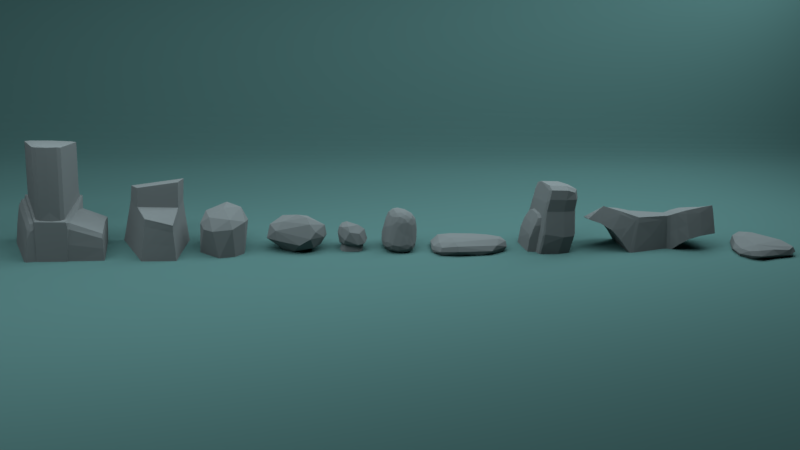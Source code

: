 # Source: RenderScene_RocasGrandes.blend  (saved by Blender 2.79.0; exported with 4.5.12 LTS)
import bpy
from mathutils import Matrix  # noqa: F401  (used for matrix-valued properties, if any)

bpy.ops.wm.read_factory_settings(use_empty=True)
scene = bpy.context.scene
scene.name = 'Scene'

# ---- collections
col_collection_1 = bpy.data.collections.new('Collection 1'); scene.collection.children.link(col_collection_1)

# ---- materials (node trees are filled in below, after node groups)
mat_material = bpy.data.materials.new('Material')
mat_material.alpha_threshold = 0.0
mat_material.roughness = 0.5
mat_material_001 = bpy.data.materials.new('Material.001')
mat_material_001.alpha_threshold = 0.0
mat_material_001.roughness = 0.5
mat_material_002 = bpy.data.materials.new('Material.002')
mat_material_002.alpha_threshold = 0.0
mat_material_002.roughness = 0.5

# ---- material node trees
mat_material.use_nodes = True; mat_material.node_tree.nodes.clear()
_N = mat_material.node_tree.nodes; _L = mat_material.node_tree.links
n0 = _N.new('ShaderNodeOutputMaterial'); n0.name = 'Material Output'; n0.location = (300, 300)
n1 = _N.new('ShaderNodeEmission'); n1.name = 'Emission'; n1.location = (10, 300)
n1.inputs[0].default_value = (0.5953, 0.7543, 0.8, 1.0)
n1.inputs[1].default_value = 8.0
_L.new(n1.outputs[0], n0.inputs[0])
n0.is_active_output = True
mat_material_001.use_nodes = True; mat_material_001.node_tree.nodes.clear()
_N = mat_material_001.node_tree.nodes; _L = mat_material_001.node_tree.links
n0 = _N.new('ShaderNodeOutputMaterial'); n0.name = 'Material Output'; n0.location = (300, 300)
n1 = _N.new('ShaderNodeBsdfDiffuse'); n1.name = 'Diffuse BSDF'; n1.location = (10, 300)
n1.inputs[0].default_value = (0.08203, 0.1574, 0.149, 1.0)
n1.inputs[1].default_value = 0.4948
_L.new(n1.outputs[0], n0.inputs[0])
n0.is_active_output = True
mat_material_002.use_nodes = True; mat_material_002.node_tree.nodes.clear()
_N = mat_material_002.node_tree.nodes; _L = mat_material_002.node_tree.links
n0 = _N.new('ShaderNodeOutputMaterial'); n0.name = 'Material Output'; n0.location = (300, 300)
n1 = _N.new('ShaderNodeBsdfDiffuse'); n1.name = 'Diffuse BSDF'; n1.location = (10, 300)
n1.inputs[0].default_value = (0.1734, 0.1734, 0.1734, 1.0)
n1.inputs[1].default_value = 0.3554
_L.new(n1.outputs[0], n0.inputs[0])
n0.is_active_output = True

# ---- world
world_world = bpy.data.worlds.new('World'); scene.world = world_world
world_world.use_nodes = True; world_world.node_tree.nodes.clear()
_N = world_world.node_tree.nodes; _L = world_world.node_tree.links
n0 = _N.new('ShaderNodeOutputWorld'); n0.name = 'World Output'; n0.location = (300, 300)
n0.is_active_output = True
world_world.color = (0.05088, 0.05088, 0.05088)
world_world.use_sun_shadow = False
world_world.sun_shadow_jitter_overblur = 0.0
world_world.cycles.sampling_method = 'MANUAL'

# ---- cameras
cam_camera = bpy.data.cameras.new('Camera')
cam_camera.clip_end = 164.9
cam_camera.lens = 35.0
cam_camera.sensor_width = 32.0
cam_camera.sensor_height = 18.0
cam_camera.display_size = 2.0
cam_camera.dof.focus_distance = 0.0

# ---- meshes
me_plane_002 = bpy.data.meshes.new('Plane.002')
me_plane_002.from_pydata([(-1.0, -1.0, 0.0), (1.0, -1.0, 0.0), (-1.0, 1.0, 0.0), (1.0, 1.0, 0.0)], [], [(0, 1, 3, 2)])
me_plane_002.materials.append(mat_material)
me_plane_002.use_remesh_preserve_volume = False
me_plane_002.use_remesh_preserve_attributes = False
me_plane_002.use_mirror_vertex_groups = False
me_plane_002.update()
me_plane_001 = bpy.data.meshes.new('Plane.001')
me_plane_001.from_pydata([(-0.7228, -1.0, 0.0), (0.3197, -1.0, 0.0), (-0.7228, 1.0, 0.0), (0.3197, 1.0, 0.0), (-0.7228, -1.0, 2.218), (0.3197, -1.0, 2.218), (-0.7228, 0.9314, 0.0), (0.3197, 0.9314, 0.0), (0.3197, -1.0, 2.101), (-0.7228, -1.0, 2.101), (-0.7228, -0.7043, 0.0), (0.3197, -0.7043, 0.0), (0.3197, -1.0, 0.2427), (-0.7228, -1.0, 0.2427)], [], [(6, 7, 3, 2), (8, 9, 4, 5), (10, 11, 7, 6), (12, 13, 9, 8), (0, 1, 11, 10), (1, 0, 13, 12)])
me_plane_001.materials.append(mat_material_001)
me_plane_001.use_remesh_preserve_volume = False
me_plane_001.use_remesh_preserve_attributes = False
me_plane_001.use_mirror_vertex_groups = False
me_plane_001.update()
me_plane = bpy.data.meshes.new('Plane')
me_plane.from_pydata([(-1.0, -1.0, 0.0), (1.0, -1.0, 0.0), (-1.0, 1.0, 0.0), (1.0, 1.0, 0.0)], [], [(0, 1, 3, 2)])
me_plane.materials.append(mat_material)
me_plane.use_remesh_preserve_volume = False
me_plane.use_remesh_preserve_attributes = False
me_plane.use_mirror_vertex_groups = False
me_plane.update()
me_cube = bpy.data.meshes.new('Cube')
me_cube.from_pydata([(-0.9968, -1.035, -0.3158), (-0.4555, -0.6418, 0.8991), (-0.5989, 0.9646, -0.3713), (-0.6381, 0.6588, 0.8173), (0.9968, -1.035, -0.4181), (0.656, -0.6418, 0.7344), (0.9968, 0.9646, -0.4181), (0.656, 0.6588, 0.7344), (-0.7634, -0.881, 0.1065), (-0.6339, 0.832, 0.04298), (0.8575, 0.832, 0.08676), (0.6745, -0.881, 0.08676), (-0.7132, -0.8144, 0.4121), (-0.6325, 0.8314, 0.2773), (0.8277, 0.8314, 0.4121), (0.6796, -0.8144, 0.4121), (-0.9968, 0.298, -0.4963), (-0.9968, -0.3687, -0.4963), (-0.6381, -0.2083, 0.9851), (-0.6381, 0.2253, 0.9851), (0.9968, -0.3687, -0.6192), (0.9968, 0.298, -0.6192), (0.4672, 0.2253, 0.8855), (0.9742, -0.2083, 0.8855), (1.185, 0.261, 0.01519), (1.177, -0.31, 0.01685), (-0.9069, -0.31, 0.008685), (-1.015, 0.261, 0.007739), (0.9376, 0.2828, 0.501), (1.086, -0.2658, 0.4988), (-0.9462, -0.2658, 0.3749), (-0.8512, 0.2828, 0.3762), (-8.468e-08, 1.106, -0.504), (0.008955, 0.7505, 0.8862), (-8.468e-08, -1.176, -0.504), (0.008955, -0.8952, 0.8826), (0.002216, -1.002, 0.03157), (0.002216, 0.9527, 0.03157), (0.008955, -0.9304, 0.4117), (0.008955, 0.9474, 0.4117), (0.008955, 0.2559, 1.068), (0.008955, -0.2388, 1.068), (-8.468e-08, 0.345, -0.7217), (-8.468e-08, -0.4157, -0.7217)], [], [(31, 19, 3, 13), (39, 33, 7, 14), (29, 23, 5, 15), (38, 35, 1, 12), (43, 20, 4, 34), (41, 18, 1, 35), (34, 36, 8, 0), (20, 25, 11, 4), (32, 37, 10, 6), (16, 27, 9, 2), (36, 38, 12, 8), (25, 29, 15, 11), (37, 39, 14, 10), (27, 31, 13, 9), (8, 12, 30, 26), (26, 30, 31, 27), (10, 14, 28, 24), (24, 28, 29, 25), (0, 8, 26, 17), (17, 26, 27, 16), (6, 10, 24, 21), (21, 24, 25, 20), (33, 3, 19, 40), (40, 19, 18, 41), (32, 6, 21, 42), (42, 21, 20, 43), (14, 7, 22, 28), (28, 22, 23, 29), (12, 1, 18, 30), (30, 18, 19, 31), (16, 42, 43, 17), (2, 32, 42, 16), (22, 40, 41, 23), (7, 33, 40, 22), (9, 13, 39, 37), (11, 15, 38, 36), (2, 9, 37, 32), (4, 11, 36, 34), (23, 41, 35, 5), (17, 43, 34, 0), (15, 5, 35, 38), (13, 3, 33, 39)])
me_cube.materials.append(mat_material_002)
me_cube.use_remesh_preserve_volume = False
me_cube.use_remesh_preserve_attributes = False
me_cube.use_mirror_vertex_groups = False
me_cube.update()
me_cube_001 = bpy.data.meshes.new('Cube.001')
me_cube_001.from_pydata([(-0.8599, 0.5325, 0.5109), (0.5406, 0.7194, 0.3582), (0.7181, -0.2471, 0.5426), (-0.4245, -0.7796, 0.488), (-0.5138, -0.4979, 0.7026), (-0.6221, -0.6205, -0.4477), (0.5781, -0.5197, -0.4729), (-0.5956, 0.3631, -0.492), (-0.7578, -0.6514, -0.06413), (0.9055, -0.08416, -0.09929), (-0.9066, -0.04716, -0.4528), (0.8139, 0.1187, -0.3419), (-0.5042, 0.1028, 0.8248), (0.6204, 0.3176, -0.4882), (-1.047, -0.004285, 0.6009), (-0.2647, 0.86, -0.0716), (0.2896, -0.6577, -0.4264), (0.26, -0.7213, 0.4132), (0.7562, 0.1748, -0.1646), (0.4639, 0.5253, -0.1534), (0.696, -0.274, -0.1715), (-0.6101, -0.5316, -0.153), (-0.3449, 0.8728, 0.2443), (0.2161, -0.8453, -0.0822), (-1.094, 0.1041, 0.3117), (-1.069, -0.3788, 0.3206), (-0.7185, -0.7874, 0.1268), (0.7369, -0.6335, -0.05192), (-0.7889, 0.7092, 0.09483), (0.6981, 0.7964, -0.03851), (-0.8217, 0.1943, 0.7385), (0.3167, -0.5975, -0.1716), (0.3265, 0.546, 0.5298), (-0.9098, -0.3541, 0.647), (0.2874, -0.1926, 0.7146), (0.4865, 0.5563, -0.4007), (0.9843, -0.1605, 0.08033), (-0.98, -0.1233, -0.09318), (-0.8166, 0.4359, -0.09666), (-0.1474, 0.6144, -0.431), (-0.4345, 0.6131, 0.5998), (-0.8528, -0.4326, -0.489), (-0.8059, -0.08141, -0.1816), (-0.7031, 0.237, -0.1765), (-0.2813, 0.5639, -0.1742)], [], [(1, 22, 40), (40, 32, 1), (34, 17, 2), (4, 33, 3), (12, 33, 4), (8, 23, 26), (38, 15, 43), (24, 14, 0, 28), (29, 36, 9), (9, 18, 29), (5, 21, 41), (13, 35, 11), (12, 40, 30), (32, 34, 2), (14, 33, 30), (41, 10, 7), (12, 34, 32), (23, 31, 27), (34, 12, 4), (24, 37, 25), (8, 26, 25), (25, 37, 8), (1, 36, 29), (36, 2, 27), (29, 15, 22), (22, 1, 29), (28, 38, 24), (5, 41, 6, 16), (14, 30, 0), (3, 33, 26), (21, 5, 16, 31), (19, 35, 39, 44), (6, 11, 20), (20, 31, 6), (23, 8, 21, 31), (7, 10, 43), (7, 43, 44), (20, 9, 27, 31), (15, 29, 19, 44), (9, 36, 27), (21, 8, 37, 42), (38, 28, 15), (43, 42, 37, 38), (42, 10, 41, 21), (29, 18, 19), (9, 20, 18), (18, 11, 35, 19), (42, 43, 10), (39, 35, 13, 7), (11, 18, 20), (11, 6, 13), (30, 40, 0), (12, 30, 33), (41, 7, 13, 6), (3, 17, 34, 4), (25, 26, 33), (33, 14, 25), (24, 25, 14), (12, 32, 40), (39, 7, 44), (16, 6, 31), (2, 36, 1, 32), (40, 22, 0), (43, 15, 44), (22, 15, 28), (28, 0, 22), (23, 27, 17), (17, 3, 23), (24, 38, 37), (26, 23, 3), (2, 17, 27)])
me_cube_001.materials.append(mat_material_002)
me_cube_001.use_remesh_preserve_volume = False
me_cube_001.use_remesh_preserve_attributes = False
me_cube_001.use_mirror_vertex_groups = False
me_cube_001.update()
me_cube_002 = bpy.data.meshes.new('Cube.002')
me_cube_002.from_pydata([(-1.443, 0.4733, 0.7913), (0.5083, 0.9909, 0.1039), (1.132, 0.1132, -0.3199), (-1.074, -0.8215, -0.087), (-0.8281, 0.4544, 0.9314), (0.8256, 0.6136, -0.5626), (-1.492, -0.002395, 0.7493), (-0.5975, -0.04762, 1.001), (-0.3038, 0.7337, -0.4237), (-0.8285, 0.8202, 0.5672), (-0.5169, 1.055, 0.03002), (0.5653, -0.9268, -0.1741), (0.9141, 0.622, 0.04564), (0.06413, 1.118, -0.05162), (-1.323, 0.698, 0.193), (0.9597, -0.07089, -0.6578), (0.4709, 0.1592, -0.849), (-0.2733, -0.8647, 0.6693), (-0.4005, -0.8091, -0.3993), (-1.258, -0.2266, 1.026), (0.232, -0.7213, 0.59), (-0.5509, 0.05925, -0.6371), (-1.005, -0.3969, -0.4588), (0.5659, -0.06395, 0.608), (1.061, -0.3986, -0.2731), (-1.207, 0.4903, -0.107), (0.2938, -0.428, -0.7206), (0.9258, 0.3422, 0.313), (1.022, -0.3932, 0.1092), (-1.519, -0.1234, 0.1537), (-0.3801, -1.073, 0.02296)], [], [(9, 4, 1), (28, 23, 20), (17, 3, 30), (16, 15, 26), (24, 11, 15), (13, 1, 5), (25, 14, 8), (5, 12, 2), (25, 21, 22), (11, 18, 26), (3, 29, 22), (1, 4, 27), (4, 23, 27), (19, 29, 3), (8, 16, 21), (8, 10, 13), (7, 17, 20), (11, 20, 17), (17, 30, 11), (0, 4, 9), (10, 9, 13), (29, 6, 0, 14), (1, 27, 12), (28, 11, 24), (14, 25, 29), (30, 3, 18), (26, 22, 21, 16), (6, 19, 0), (17, 19, 3), (26, 15, 11), (19, 17, 7), (13, 5, 8), (25, 8, 21), (5, 1, 12), (2, 15, 5), (22, 29, 25), (11, 30, 18), (2, 24, 15), (22, 18, 3), (4, 0, 19), (4, 19, 7), (16, 8, 5), (5, 15, 16), (23, 28, 27), (6, 29, 19), (9, 10, 14, 0), (4, 7, 23), (8, 14, 10), (20, 23, 7), (22, 26, 18), (2, 27, 28, 24), (27, 2, 12), (28, 20, 11), (13, 9, 1)])
me_cube_002.materials.append(mat_material_002)
me_cube_002.use_remesh_preserve_volume = False
me_cube_002.use_remesh_preserve_attributes = False
me_cube_002.use_mirror_vertex_groups = False
me_cube_002.update()
me_cube_003 = bpy.data.meshes.new('Cube.003')
me_cube_003.from_pydata([(-1.208, 0.5053, 0.6992), (2.283, 1.01, 0.8444), (-0.5267, -0.9708, 0.7647), (-0.5366, -0.4917, -0.935), (0.1212, -0.9782, 0.7979), (-0.6172, 0.926, 0.7613), (-0.5844, 0.4591, -0.9354), (-0.4184, 0.7658, 0.8491), (2.276, 0.4958, -0.9955), (2.288, 0.9532, 0.9189), (-1.115, -0.5073, 0.7267), (-1.116, -0.5053, -0.1914), (2.295, 0.8725, -0.7732), (-0.6108, 0.9247, -0.1206), (-0.5215, -0.9697, -0.1186), (2.287, 1.006, -0.1193), (-1.206, 0.5021, -0.1831), (0.653, -0.9853, 0.8937), (0.8549, 0.1657, 1.256), (2.294, -0.6702, 1.399), (0.3466, 0.3359, 1.05), (2.291, -0.7207, 0.9731), (0.305, 0.363, 0.9093), (0.3053, -0.3643, 0.9083), (0.7845, -0.718, 0.9332), (2.296, 0.6689, 1.405), (1.29, 1.103, -0.2266), (2.28, -1.007, -0.1189), (1.282, 0.5595, -1.09), (2.283, -1.01, 0.8444), (1.722, 1.079, 0.8104), (0.02296, 0.9046, 0.8049), (0.03255, -0.4749, -0.9218), (0.01041, 0.9017, -0.1161), (0.798, 0.7198, 0.9345), (0.8519, -0.6687, 1.224), (1.571, 0.6692, 1.394), (1.855, -0.4443, 1.433), (1.233, -1.1, -0.2144), (1.295, -1.101, 0.7895), (-1.013, 0.6651, 0.77), (-1.079, 0.8588, -0.168), (-0.6021, 0.805, -0.7312), (-0.64, -0.8365, 0.8046), (0.01809, 0.7839, -0.7165), (-0.5243, -0.8444, -0.7307), (0.03026, -0.9684, -0.09507), (-1.047, 0.4897, -0.7779), (0.01405, 0.4482, -0.9205), (-0.9455, -0.8701, -0.1651), (-1.081, 0.8608, 0.7114), (0.4286, 0.6317, 0.9163), (0.473, -0.5888, 1.08), (0.3468, -0.3291, 1.055), (2.288, -0.9583, 0.9146), (1.28, 0.9625, -0.8615), (1.336, -1.046, 0.8845), (1.259, 1.052, 0.8883), (1.155, 1.095, 0.7891), (1.364, -0.6705, 1.364), (-0.8419, -0.7651, -0.6064), (-0.9458, 0.7476, -0.6077), (2.29, 0.7206, 0.9745), (0.01906, -0.8434, -0.7138), (-0.9707, -0.4722, -0.7779), (-0.9472, -0.8717, 0.7173), (2.281, 0.004381, 0.9757), (-0.1363, -0.8289, 0.8734), (0.8754, 0.67, 1.228), (0.4716, 0.5874, 1.08), (0.4301, -0.631, 0.9169), (2.289, -0.874, -0.7743), (2.275, -0.4983, -0.9958), (2.296, -0.1395, 1.438), (1.23, -0.5613, -1.082), (1.254, -0.9563, -0.8601), (1.361, 0.4486, 1.388)], [], [(0, 40, 50), (2, 43, 65), (72, 12, 71), (7, 10, 67), (7, 31, 5), (8, 12, 72), (43, 2, 4, 67), (15, 9, 12), (38, 39, 4), (4, 46, 38), (12, 54, 71), (66, 21, 54), (23, 67, 70), (18, 76, 68), (18, 68, 20), (23, 52, 53), (53, 20, 22), (34, 51, 68), (62, 34, 25), (19, 37, 59), (57, 34, 9), (26, 58, 30), (28, 72, 74), (31, 7, 57), (57, 58, 31), (28, 74, 32), (32, 48, 28), (33, 58, 26), (36, 76, 37), (37, 76, 59), (37, 19, 73), (54, 21, 17), (0, 10, 40), (9, 66, 54), (45, 3, 32, 63), (67, 10, 43), (60, 64, 3, 45), (17, 4, 39, 56), (40, 7, 5, 50), (4, 17, 67), (42, 6, 47, 61), (44, 48, 6, 42), (3, 6, 48, 32), (64, 47, 6, 3), (60, 49, 11, 64), (7, 40, 10), (62, 66, 9), (65, 43, 10), (10, 11, 49, 65), (61, 41, 13, 42), (9, 54, 12), (50, 5, 13, 41), (33, 13, 5, 31), (44, 42, 13, 33), (63, 46, 14, 45), (63, 75, 38), (38, 46, 63), (2, 14, 46, 4), (65, 49, 14, 2), (60, 45, 14, 49), (11, 16, 47, 64), (1, 9, 15), (0, 16, 11, 10), (41, 16, 0, 50), (61, 47, 16, 41), (67, 23, 22, 7), (17, 21, 24), (17, 24, 70), (70, 67, 17), (22, 51, 7), (18, 35, 59, 76), (69, 51, 22, 20), (35, 18, 53), (18, 20, 53), (68, 76, 36), (20, 68, 69), (52, 35, 53), (23, 53, 22), (23, 70, 52), (59, 24, 21, 19), (68, 36, 34), (68, 51, 69), (19, 21, 66), (66, 73, 19), (66, 62, 25), (25, 73, 66), (15, 26, 30, 1), (34, 62, 9), (12, 55, 26, 15), (29, 27, 71, 54), (12, 8, 28, 55), (71, 75, 74, 72), (8, 72, 28), (1, 30, 57, 9), (30, 58, 57), (63, 32, 74, 75), (44, 33, 26, 55), (28, 48, 44), (44, 55, 28), (33, 31, 58), (51, 34, 57, 7), (25, 36, 37, 73), (52, 70, 24), (24, 59, 35), (24, 35, 52), (36, 25, 34), (71, 27, 38, 75), (17, 56, 54), (39, 38, 27, 29), (56, 39, 29, 54)])
me_cube_003.materials.append(mat_material_002)
me_cube_003.use_remesh_preserve_volume = False
me_cube_003.use_remesh_preserve_attributes = False
me_cube_003.use_mirror_vertex_groups = False
me_cube_003.update()
me_cylinder = bpy.data.meshes.new('Cylinder')
me_cylinder.from_pydata([(0.4596, 0.856, 0.09284), (0.8701, 0.1145, 0.1803), (0.4035, -0.8389, 0.262), (-0.4165, -0.8328, 0.4103), (-1.987e-08, -1.49e-08, 0.7335), (-0.9309, 0.01941, 0.2779), (-0.866, -0.01017, -0.9971), (-0.6716, -0.587, -0.9995), (0.2097, -0.8782, -0.9958), (-0.4321, 0.7505, -0.997), (0.5626, 0.4504, 0.5168), (0.6489, -0.4602, 0.4658), (-0.1595, -0.6898, 0.7441), (-0.6716, -0.2088, 0.7052), (0.1823, 0.8803, -0.9983), (0.7631, 0.6075, 0.08928), (0.007969, -0.9727, 0.3293), (-0.7619, -0.4591, 0.4471), (-0.1816, 0.6649, 0.4973), (-0.7889, 0.4201, 0.3252), (0.8603, 0.2524, -0.9983), (-0.2824, 0.8603, 0.1722), (0.7613, -0.4277, -0.9978), (-0.7843, 0.4408, -0.9949)], [], [(0, 10, 15), (10, 18, 4), (4, 13, 12), (4, 12, 11), (4, 11, 10), (17, 13, 5), (21, 23, 19), (21, 19, 18), (7, 14, 20), (7, 20, 22), (7, 22, 8), (7, 23, 14), (23, 21, 9), (9, 21, 14), (23, 6, 5), (3, 17, 7), (8, 22, 2), (1, 20, 15), (22, 20, 1), (12, 16, 2, 11), (1, 15, 10), (1, 10, 11), (1, 11, 22), (2, 22, 11), (13, 17, 3, 12), (3, 16, 12), (13, 4, 18, 19), (8, 16, 3, 7), (5, 13, 19), (19, 23, 5), (9, 14, 23), (6, 23, 7), (18, 10, 0, 21), (5, 6, 7), (7, 17, 5), (14, 0, 15, 20), (2, 16, 8), (14, 21, 0)])
me_cylinder.materials.append(mat_material_002)
me_cylinder.use_remesh_preserve_volume = False
me_cylinder.use_remesh_preserve_attributes = False
me_cylinder.use_mirror_vertex_groups = False
me_cylinder.update()
me_cube_004 = bpy.data.meshes.new('Cube.004')
me_cube_004.from_pydata([(-0.5756, 1.058, 0.5667), (0.4221, 0.9972, 0.8063), (0.9967, -0.971, 0.9324), (-0.9813, -0.9615, 0.9249), (1.265, -1.077, -1.003), (-1.266, -1.034, -0.9836), (0.5611, 1.116, -0.9848), (-0.7387, 1.1, -0.984), (-0.7116, 1.117, -0.9829), (-0.7566, 0.01933, 1.974), (-1.261, -1.018, -1.003), (-0.01071, -0.9738, 0.9284), (-0.5546, 1.076, 0.5689), (0.9714, -0.9861, 0.9347), (1.271, -1.094, -0.9836), (-0.07294, 1.037, 0.6832), (-0.07645, 1.072, -0.1684), (-0.6282, 1.09, -0.22), (1.103, -1.024, 0.07629), (-1.127, -0.9815, -0.08739), (1.15, -1.018, -0.05429), (0.4888, 1.054, -0.1187), (-0.6552, 1.074, -0.2499), (-0.8954, -0.1536, 0.2511), (0.5527, 1.057, -0.4172), (0.4266, 0.9889, 0.853), (-0.7169, 1.099, -1.003), (-0.07792, 1.031, 0.7399), (0.5995, 1.1, -0.9839), (-0.5695, 1.074, 0.6231), (0.5604, 1.1, -1.003), (0.448, 0.985, 0.8384), (-0.6834, 0.5224, 0.7182), (-0.9956, -0.9477, 0.9327), (-1.283, -1.019, -0.9838), (-1.139, -0.9638, -0.05429), (0.995, -0.5138, -0.06444), (0.9429, -0.9667, 1.497), (1.301, -1.078, -0.9853), (0.8619, -0.4887, 0.908), (0.5802, 0.504, 0.8833), (-0.6724, 0.5322, 0.7676), (-0.06084, 0.511, 0.8349), (0.5625, 0.4895, 0.9006), (0.6848, 0.5087, -0.09619), (-0.7787, 0.04478, 0.8596), (-0.9817, -0.9534, 1.821), (0.9403, -0.9534, 1.511), (0.7034, 0.02074, 1.738), (-0.987, -0.9665, 1.809), (0.9677, -0.9527, 1.497), (0.9959, -0.9861, 1.011), (-0.0434, 0.006614, 0.9515), (0.9733, -0.9997, 1.006), (-0.9971, -0.9832, 1.002), (-0.771, 0.006614, 0.9425), (0.7276, -0.00434, 0.9411), (0.9706, -0.9552, 1.424), (-1.0, -0.9539, 1.814), (0.7018, 0.02021, 1.629), (-0.7637, 0.01139, 1.257), (0.9429, -0.9694, 1.437), (-0.8881, -0.4797, 1.441), (-0.0204, -0.9821, 1.331), (0.855, -0.4797, 1.301), (0.7981, -0.2605, 0.959), (-0.758, 0.008132, 1.98), (0.7074, 0.008495, 1.745), (-1.02, -0.487, -0.06444), (-1.013, -0.01013, -0.984), (-0.8922, -0.477, 0.908), (0.7147, 0.03621, 0.8785), (0.9349, 0.04935, -0.9843), (-0.7649, 0.01119, 1.973), (0.8211, 0.002675, 0.04407), (-0.994, -0.9587, 0.9284), (0.59, 1.099, -0.9987), (1.268, -1.089, -0.9987), (-1.281, -1.03, -0.9829), (-0.6437, 1.086, -0.2211), (1.144, -1.029, -0.05429), (-0.5635, 1.082, 0.6094), (-1.263, -1.03, -0.9988), (-0.01131, -0.9934, 0.9842), (-0.4806, 1.086, -0.2062), (0.4216, 0.998, 0.8385), (-0.08309, 1.106, -0.7709), (0.558, 1.112, -0.9987), (0.9738, -0.9933, 0.9681), (-0.7843, 0.004004, 0.9455), (0.3311, 1.059, -0.1311), (-1.137, -0.9753, -0.05429), (-0.5684, 1.072, 0.5703), (0.9926, -0.982, 0.9284), (-0.07115, 1.041, 0.4429), (1.009, -0.9888, 0.6678), (-0.5692, 1.073, 0.31), (-0.009543, -0.9687, 0.6469), (0.438, 1.009, 0.5318), (-0.7331, 1.099, -0.9987), (-0.6835, 0.5296, 0.7541), (0.4743, 0.9944, 0.5015), (-0.5899, 1.056, 0.3423), (0.4621, 0.8558, 0.866), (-0.07348, 0.8934, 0.7647), (-0.5971, 0.9304, 0.6603), (-1.277, -1.017, -0.9987), (1.271, -1.066, -0.7924), (1.292, -1.077, -0.9988), (-1.031, -0.933, 0.6469), (1.109, -0.8839, -0.05683), (0.9629, -0.9631, 1.495), (0.4967, 0.006614, 0.9582), (-0.5111, 0.5271, 0.7856), (0.3924, 0.4949, 0.8838), (0.6148, 0.4865, 0.5717), (-0.7466, 0.1379, 0.8825), (-0.04812, 0.1326, 0.9106), (0.662, 0.1273, 0.9384), (-0.9944, -0.9528, 1.821), (0.7137, 0.01595, 1.742), (0.6335, -0.9937, 1.103), (-0.5806, 0.006614, 0.9449), (0.7179, 0.004004, 0.9618), (0.9477, -0.8387, 1.266), (0.6987, 0.006603, 0.9619), (0.9661, -0.9664, 1.42), (-0.9993, -0.9621, 1.811), (-0.7493, 0.0203, 1.838), (0.883, -0.6013, 1.496), (-1.115, -0.5063, -0.7449), (-0.9237, -0.4716, 0.6291), (0.7277, 0.008986, 1.739), (-0.8841, -0.4708, 1.776), (0.7326, 0.01163, 1.732), (-0.808, -0.1648, 1.944), (0.8814, -0.1447, -0.0721), (-1.275, -1.027, -0.995), (-0.9949, -0.9963, 1.006), (-0.7265, 1.109, -0.995), (-0.572, 1.076, 0.5979), (1.288, -1.087, -0.995), (0.9919, -0.9964, 1.007), (0.5796, 1.109, -0.995), (0.4403, 0.9935, 0.8235), (-0.7306, 1.112, -0.983), (0.5859, 1.112, -0.9837), (1.297, -1.09, -0.9832), (-0.9839, -0.9934, 0.9919), (-0.5671, 1.117, -0.9816), (0.366, 1.102, -0.7616), (-0.7125, 1.112, -0.9987), (-1.029, -0.944, 0.6469), (-0.5818, 1.069, 0.3488), (0.4646, 1.007, 0.4866), (1.031, -0.9865, 0.6469), (-1.017, -0.9479, 0.6441), (0.2959, 1.017, 0.5095), (-1.009, -0.01472, -0.9987), (-0.5793, 1.07, 0.6081), (0.6676, 0.8867, -0.9838), (-0.4579, 0.9214, 0.6882), (0.3139, 0.8652, 0.8403), (-0.9942, -0.02346, -1.003), (-0.9821, -1.0, 1.01), (1.035, -0.9748, 0.6535), (-0.994, -0.7623, 0.6186), (-0.7699, 0.08776, 0.8872), (0.6985, 0.08109, 0.9321), (0.9011, 0.06304, -0.7386), (-0.5635, 0.1366, 0.8899), (0.4702, 0.1286, 0.9312), (0.7173, 0.1269, 0.5884), (0.9515, -0.9636, 1.503), (-0.9938, -0.9615, 1.817), (-0.9845, -0.9646, 1.816), (-0.7478, 0.01656, 1.979), (-0.964, -0.821, 1.237), (0.7245, 0.01942, 1.733), (-0.988, -0.9716, 1.641), (-0.7637, 0.01742, 1.812), (0.8386, -0.3107, 0.6547), (-0.7892, -0.002227, 0.9301), (0.946, -0.01417, -0.9987), (-0.9825, -0.02013, -0.7069), (-0.8122, 0.007779, 0.6097), (0.9613, -0.9532, 1.505), (0.7755, -0.1761, 1.111)], [], [(178, 132, 134), (107, 147, 38), (48, 128, 9), (9, 176, 48), (10, 106, 163), (163, 4, 10), (37, 175, 49), (151, 8, 149), (6, 151, 149), (85, 1, 15), (18, 5, 14), (96, 84, 17), (18, 95, 97), (19, 5, 18), (20, 107, 110), (110, 165, 20), (23, 102, 22), (22, 184, 23), (24, 154, 101), (24, 160, 28), (25, 162, 103), (103, 31, 25), (26, 30, 163), (7, 158, 69), (28, 183, 76), (159, 105, 29), (0, 102, 32), (34, 137, 78), (109, 166, 35), (136, 181, 36), (110, 107, 36), (133, 58, 135), (119, 73, 135), (39, 181, 71), (183, 28, 160), (46, 174, 175), (47, 173, 186), (178, 59, 48), (48, 176, 120), (48, 120, 178), (58, 174, 119), (49, 127, 179), (49, 174, 127), (186, 111, 50), (138, 148, 164), (125, 112, 52), (88, 142, 53), (121, 164, 53), (60, 122, 55), (57, 51, 124), (179, 127, 164), (58, 177, 54), (178, 125, 59), (59, 125, 60), (62, 182, 177), (133, 135, 62), (63, 61, 179), (180, 128, 60), (178, 134, 56), (56, 134, 187), (64, 129, 124), (182, 135, 73), (73, 180, 182), (182, 180, 89), (67, 176, 66), (66, 46, 67), (68, 166, 131), (69, 106, 34), (69, 34, 130), (33, 54, 70), (71, 168, 56), (71, 181, 172), (73, 119, 66), (66, 9, 73), (136, 169, 74), (50, 129, 134), (134, 186, 50), (102, 0, 92, 153), (98, 1, 144, 154), (98, 157, 1), (1, 85, 144), (93, 2, 51, 142), (155, 165, 2, 93), (138, 75, 3, 148), (156, 3, 75, 152), (141, 77, 4, 108), (137, 82, 5, 78), (4, 77, 82), (178, 120, 132), (134, 132, 186), (141, 108, 38, 147), (143, 87, 6, 146), (6, 87, 151), (139, 99, 7, 145), (7, 99, 158), (139, 145, 8, 151), (137, 106, 10, 82), (9, 128, 180), (10, 4, 82), (13, 11, 97, 95), (88, 83, 11, 13), (3, 11, 83, 148), (97, 11, 3, 156), (92, 12, 96, 153), (140, 81, 12, 92), (93, 13, 95, 155), (142, 88, 13, 93), (141, 147, 14, 77), (37, 49, 179), (179, 61, 37), (77, 14, 5, 82), (150, 6, 149, 86), (12, 15, 94, 96), (81, 85, 15, 12), (157, 94, 15, 1), (84, 16, 86, 149), (96, 94, 16, 84), (90, 16, 94, 157), (150, 86, 16, 90), (80, 18, 14, 147), (155, 95, 18, 80), (79, 17, 8, 145), (153, 96, 17, 79), (149, 8, 17, 84), (156, 19, 18, 97), (152, 91, 19, 156), (5, 19, 91, 78), (80, 20, 165, 155), (147, 107, 20, 80), (150, 90, 21, 6), (157, 98, 21, 90), (6, 21, 154, 146), (21, 98, 154), (153, 79, 22, 102), (22, 7, 184), (145, 7, 22, 79), (154, 24, 28, 146), (23, 185, 102), (85, 25, 31, 144), (139, 151, 26, 99), (99, 26, 163, 158), (29, 27, 85, 81), (27, 25, 85), (161, 104, 27, 29), (25, 27, 104, 162), (146, 28, 76, 143), (7, 69, 184), (159, 29, 81, 140), (87, 30, 26, 151), (29, 105, 161), (143, 76, 30, 87), (144, 31, 101, 154), (76, 183, 30), (185, 45, 32, 102), (100, 32, 45, 167), (159, 0, 32, 100), (152, 75, 33, 109), (54, 33, 75, 138), (91, 35, 34, 78), (33, 166, 109), (34, 106, 137), (152, 109, 35, 91), (169, 136, 36, 107), (35, 166, 34), (165, 110, 36, 181), (111, 37, 61, 126), (135, 58, 119), (163, 106, 158), (72, 38, 108, 183), (37, 111, 173), (173, 175, 37), (107, 38, 72, 169), (183, 108, 4, 30), (48, 59, 128), (2, 39, 65, 51), (39, 71, 65), (181, 39, 2, 165), (31, 40, 115, 101), (172, 115, 40, 71), (40, 168, 71), (105, 41, 113, 161), (159, 100, 41, 105), (116, 41, 100, 167), (170, 113, 41, 116), (169, 72, 160, 24), (162, 104, 42, 114), (160, 72, 183), (113, 42, 104, 161), (117, 42, 113, 170), (114, 42, 117, 171), (31, 103, 43, 40), (114, 43, 103, 162), (171, 118, 43, 114), (40, 43, 118, 168), (101, 115, 44, 24), (4, 163, 30), (74, 44, 115, 172), (169, 24, 44, 74), (175, 173, 47, 46), (140, 92, 0, 159), (45, 182, 167), (46, 119, 174), (57, 50, 111, 126), (58, 127, 174), (49, 175, 174), (168, 118, 125, 123), (50, 57, 129), (186, 173, 111), (112, 125, 118, 171), (171, 117, 52, 112), (125, 178, 123), (170, 122, 52, 117), (60, 125, 52, 122), (148, 83, 53, 164), (54, 177, 182), (116, 55, 122, 170), (83, 88, 53), (167, 89, 55, 116), (60, 55, 89, 180), (51, 57, 126, 142), (56, 168, 123), (56, 123, 178), (56, 187, 65), (127, 58, 54, 138), (124, 129, 57), (164, 127, 138), (126, 61, 53, 142), (60, 128, 59), (61, 121, 53), (58, 133, 62, 177), (62, 135, 182), (164, 121, 63, 179), (187, 64, 124, 51), (63, 121, 61), (129, 64, 187, 134), (132, 67, 47, 186), (65, 187, 51), (89, 167, 182), (66, 119, 46), (46, 47, 67), (67, 132, 120), (120, 176, 67), (166, 68, 130, 34), (23, 68, 131, 185), (184, 130, 68, 23), (166, 33, 70, 131), (130, 184, 69), (69, 158, 106), (182, 45, 70, 54), (131, 70, 45, 185), (181, 136, 74, 172), (71, 56, 65), (73, 9, 180), (66, 176, 9)])
me_cube_004.materials.append(mat_material_002)
me_cube_004.use_remesh_preserve_volume = False
me_cube_004.use_remesh_preserve_attributes = False
me_cube_004.use_mirror_vertex_groups = False
me_cube_004.update()
me_cube_005 = bpy.data.meshes.new('Cube.005')
me_cube_005.from_pydata([(-0.9814, -1.214, -0.9844), (0.9922, -1.052, -0.9998), (-0.5862, 0.9684, -0.9951), (0.9898, -1.05, 0.9368), (-0.995, -1.066, 0.9182), (0.4687, 0.9668, 0.3974), (0.4381, 0.9936, 0.6701), (-0.5669, 0.9888, 0.6769), (-1.82, 0.9587, -0.9853), (0.5787, 0.9946, 0.3158), (0.9946, -0.9201, 0.8757), (-0.0723, 0.9449, 0.6813), (0.5835, -0.9424, 0.9977), (-0.5382, 0.8151, 0.7041), (-0.02504, -0.7183, 3.135), (-0.8805, -0.6788, 3.106), (-0.07246, 1.087, 3.394), (1.274, -0.8434, -0.01225), (1.362, -0.8314, -0.9905), (1.085, -0.8671, 0.8484), (1.03, -0.9802, -0.9975), (0.8004, 0.9486, -0.2702), (-0.8867, -0.8427, 1.284), (0.8699, -0.8791, 0.989), (-0.9998, -0.9583, 0.9462), (-1.827, 0.805, -0.009581), (-1.861, -0.9182, -0.9902), (-1.789, 0.8294, 0.1673), (-1.875, -0.9165, -0.2917), (-0.6341, 0.9758, -0.1855), (-1.017, -0.8633, -0.0578), (-0.8883, -0.05399, 0.7344), (-1.841, -0.08312, 0.3193), (0.4973, 0.8684, 0.5841), (0.408, 0.8166, 0.7035), (-0.5269, 0.9705, 3.377), (0.8751, 0.9499, -0.9876), (0.604, 0.8888, 0.5567), (0.3908, 0.97, 3.378), (-0.9154, -0.9017, 0.9917), (-0.5654, 0.9984, -0.9962), (-0.9963, -1.083, -0.9986), (-0.07181, 0.9457, 1.017), (-0.6162, -0.8858, 1.303), (0.6502, -0.8766, 1.31), (-0.9801, -0.8711, -0.9953), (0.9799, -0.9878, 0.9988), (-0.7019, -0.7045, 3.125), (1.187, -0.8428, 0.6352), (-1.785, 0.9215, 0.01281), (-0.6969, 0.945, 0.3782), (-1.023, -0.652, 0.5966), (0.7052, 0.9276, 0.3619), (0.4327, 0.9979, -0.9945), (0.9748, -1.21, -0.9911), (-0.7198, -1.277, -0.9899), (-0.9847, -0.9878, 1.001), (0.5899, -1.294, -0.9847), (-0.7891, -1.132, 0.6103), (-0.5989, 1.001, 0.6466), (0.9813, -1.111, 0.6972), (0.46, 0.9757, -0.999), (0.264, 0.9038, 0.6883), (-0.6352, 1.002, 0.4126), (1.012, -0.9725, 0.6851), (-0.4065, 0.9038, 0.6886), (-0.411, 1.05, 3.403), (0.1913, 1.016, 3.418), (0.2584, 1.058, 3.388), (0.694, 1.012, 0.0565), (0.7905, 1.039, -0.985), (0.6691, -0.7053, 3.123), (0.8486, -0.6789, 3.105), (-1.814, 0.9488, -0.3715), (-1.854, 0.9142, -0.9926), (-1.88, -0.7172, 0.2285), (-0.6922, 0.8529, 0.592)], [], [(59, 63, 76), (76, 7, 59), (3, 64, 10), (10, 46, 3), (46, 12, 56), (4, 60, 3), (4, 58, 60), (1, 54, 55), (1, 55, 41), (59, 6, 40), (60, 58, 57), (4, 41, 0), (29, 63, 40), (8, 2, 74), (74, 45, 26), (24, 4, 56), (41, 4, 24), (48, 64, 17), (68, 67, 38), (69, 70, 9), (1, 61, 20), (11, 65, 42), (62, 7, 11), (7, 65, 11), (12, 44, 43), (12, 43, 39), (13, 65, 7), (23, 12, 46), (16, 66, 67), (16, 67, 68), (62, 42, 16), (42, 65, 16), (16, 68, 62), (43, 44, 14), (34, 62, 38), (61, 70, 36), (20, 61, 18), (10, 19, 37), (36, 21, 18), (21, 52, 48), (48, 17, 21), (67, 66, 47), (47, 14, 67), (58, 4, 0, 55), (2, 1, 45), (45, 1, 41), (24, 56, 31), (45, 41, 30), (73, 74, 25), (30, 51, 28), (76, 63, 50), (32, 51, 31), (31, 76, 32), (25, 74, 75), (40, 1, 2), (21, 69, 52), (38, 72, 23), (56, 7, 76), (76, 31, 56), (0, 41, 55), (55, 54, 57), (12, 39, 56), (4, 3, 56), (46, 56, 3), (6, 53, 40), (60, 57, 54), (40, 63, 59), (57, 58, 55), (64, 3, 1, 20), (1, 3, 60, 54), (6, 5, 61, 53), (29, 40, 2), (6, 59, 7), (6, 7, 62), (1, 40, 53, 61), (61, 5, 9, 70), (6, 33, 5), (17, 64, 20), (20, 18, 17), (47, 15, 22, 43), (11, 42, 62), (23, 44, 12), (16, 65, 66), (64, 48, 19, 10), (44, 71, 14), (14, 47, 43), (62, 68, 38), (71, 44, 23, 72), (61, 36, 18), (37, 19, 48), (48, 52, 37), (21, 17, 18), (13, 22, 15, 35), (6, 46, 10, 33), (35, 15, 47), (47, 66, 35), (14, 71, 67), (23, 46, 34), (39, 43, 22), (25, 27, 49, 73), (6, 34, 46), (24, 31, 51), (30, 41, 24), (24, 51, 30), (8, 74, 73), (45, 30, 28, 26), (73, 29, 2, 8), (28, 51, 75), (27, 76, 50), (50, 49, 27), (49, 50, 29, 73), (75, 32, 27, 25), (50, 63, 29), (32, 76, 27), (32, 75, 51), (26, 28, 75, 74), (65, 13, 35, 66), (6, 62, 34), (70, 69, 21, 36), (5, 33, 37, 9), (9, 37, 52, 69), (33, 10, 37), (56, 39, 13, 7), (38, 23, 34), (39, 22, 13), (71, 72, 38, 67), (74, 2, 45)])
me_cube_005.materials.append(mat_material_002)
me_cube_005.use_remesh_preserve_volume = False
me_cube_005.use_remesh_preserve_attributes = False
me_cube_005.use_mirror_vertex_groups = False
me_cube_005.update()
me_cube_006 = bpy.data.meshes.new('Cube.006')
me_cube_006.from_pydata([(2.883, -0.2427, 1.255), (3.332, 0.6046, 0.685), (-2.298, -0.4343, 1.195), (-2.271, -0.8392, 0.03772), (1.796, -0.6684, 0.4082), (-1.189, 0.5513, 0.3345), (-0.6591, -0.2476, 0.9605), (1.145, -0.5152, 0.9677), (1.165, -0.5932, 0.6963), (0.2708, 0.5679, -0.006764), (0.2708, -0.5669, -0.006764), (-0.8765, -0.4715, -1.024), (-0.6396, 0.2467, 0.9602), (-1.302, 0.7006, -0.5333), (1.752, 0.4427, 1.135), (-2.271, 0.002676, 1.333), (3.224, -0.01594, 0.5948), (3.133, 0.2675, 1.494), (-3.038, -0.3649, 1.218), (3.848, 0.03828, 0.7418), (3.424, -0.01019, 1.073), (-2.349, 0.4289, 1.488), (1.38, 0.9886, -1.017), (1.154, 0.5157, 0.9683), (-3.091, -0.2849, 0.735), (3.952, 0.4375, 0.8734), (-0.8748, 0.4813, -0.9985), (1.377, -1.001, -0.996), (-0.8696, -0.4826, -0.997), (-1.345, 0.7309, -0.4685), (2.06, -0.8618, -0.1965), (-3.359, 0.7203, 0.16), (-1.275, -0.7189, -0.5119), (-2.504, 0.8389, 0.06656), (-1.027, 0.362, 1.133), (-1.11, 9.436e-05, 1.111), (-2.365, 0.522, 1.225), (-2.292, -0.8285, 0.02859), (-1.209, -0.5494, 0.2919), (-1.086, -0.3541, 1.056), (2.152, 0.8492, -0.132), (3.132, -0.6294, 0.5192), (2.863, 0.3056, 1.422), (2.043, 0.8591, -0.2644), (2.011, -0.8619, -0.2671), (2.549, 0.01131, 1.292), (2.258, -0.3506, 1.187), (1.858, 0.6703, 0.4436), (1.946, -0.4764, 0.9728), (-0.2906, -0.2954, 0.9616), (2.892, 0.01363, 1.349), (1.387, -0.4796, 1.021), (-0.8235, -0.2811, 0.9914), (2.691, -0.1394, 1.274), (-3.123, 0.3098, 1.28), (-3.044, 0.6626, 0.5234), (1.416, -0.7413, 0.09991), (-0.9033, 0.4139, 0.07545), (-0.9083, -0.4135, 0.0648), (1.091, -0.8514, -0.5583), (-0.5414, 0.5477, -0.9974), (-0.4655, -0.4178, -0.00959), (3.337, -0.2751, 0.986), (3.753, 0.2733, 0.9616), (-3.248, 0.2934, 0.3892), (1.084, 0.8637, -0.6309), (-1.169, -0.4193, 0.8773), (-1.249, -0.6761, -0.298), (-1.677, -0.863, -0.1337), (-1.551, 0.4489, 1.332), (-1.599, 0.00127, 1.243), (-1.663, 0.6665, 0.6191), (-1.663, -0.6971, 0.421), (-1.654, -0.4457, 1.158), (3.158, -0.4506, 0.5388), (2.282, 0.3779, 1.281), (2.561, -0.7449, 0.2739), (2.095, 0.007203, 1.207), (-3.126, 0.4326, 1.377), (3.712, -0.5133, 0.6122), (3.392, 0.3306, 1.313), (3.771, 0.5055, 0.7977), (3.186, 0.2801, 1.463), (-3.359, 0.708, 0.1435), (-3.047, -0.4116, 1.094), (-3.067, 0.3745, 1.596), (1.326, 0.5579, 0.8231), (1.584, 0.9503, -0.8093), (-1.032, 0.5331, -0.8927), (-0.8044, 0.2839, 1.017), (1.164, 0.5975, 0.6861), (1.379, -0.9905, -1.015), (0.8436, -0.524, 0.754), (-0.8783, 0.469, -1.023), (-0.3705, 0.3197, 0.7507), (3.023, -0.2858, 1.167), (-2.714, -0.2015, 1.285), (1.549, -0.9585, -0.8388), (-3.037, -0.714, 0.08745), (-2.844, 0.2322, 1.496), (-3.374, 0.7064, 0.1574), (3.962, 0.4604, 0.8664), (3.582, -0.5359, 0.5849), (3.957, 0.4721, 0.857), (-3.039, -0.7226, 0.1044), (1.533, -0.9743, -0.8317), (1.579, 0.9654, -0.7915), (-1.001, 0.5295, -0.8971), (-1.014, -0.539, -0.8963), (1.377, 1.001, -0.9956), (-0.5397, -0.5476, -1.013), (3.712, -0.5145, 0.6252), (-1.79, 0.855, -0.1206), (-1.566, 0.5115, 1.149), (-1.652, -0.323, 1.181), (-1.805, 0.8666, -0.09977), (2.171, 0.46, 1.106), (1.982, -0.3852, 1.156), (2.578, -0.7485, 0.2985), (2.689, 0.7371, 0.3667)], [], [(80, 101, 103), (62, 95, 111), (41, 76, 74), (74, 102, 41), (0, 102, 79), (1, 119, 116), (116, 42, 1), (78, 55, 31), (96, 18, 2), (2, 84, 3), (48, 117, 51), (90, 109, 65), (7, 92, 8), (7, 8, 51), (11, 22, 91), (91, 110, 11), (65, 60, 9), (12, 60, 26), (23, 49, 7), (49, 92, 7), (88, 93, 11), (93, 22, 11), (52, 6, 12), (6, 23, 12), (14, 23, 51), (74, 76, 16), (17, 42, 50), (50, 0, 17), (18, 99, 85), (19, 81, 103), (103, 101, 19), (19, 101, 79), (84, 24, 104), (82, 63, 80), (80, 63, 25), (17, 82, 42), (83, 98, 100), (36, 85, 21), (86, 23, 14), (23, 86, 90), (94, 12, 23), (24, 84, 54), (104, 24, 64), (104, 64, 100), (111, 101, 25), (110, 91, 27), (110, 27, 59), (28, 108, 11), (83, 100, 31), (32, 108, 67), (34, 113, 69), (33, 55, 36), (36, 113, 71), (38, 72, 67), (39, 114, 73), (39, 73, 66), (66, 52, 39), (40, 119, 43), (42, 116, 75), (87, 43, 44), (50, 42, 45), (45, 53, 50), (0, 53, 46), (86, 116, 47), (111, 95, 0, 79), (82, 80, 1, 42), (96, 2, 73, 114), (80, 103, 1), (78, 31, 100), (78, 85, 55), (73, 2, 3, 72), (2, 18, 84), (118, 48, 4, 30), (3, 84, 104), (8, 56, 4, 48), (30, 4, 56, 105), (106, 109, 90, 86), (51, 8, 48), (115, 71, 5, 29), (34, 5, 71, 113), (89, 57, 5, 34), (29, 5, 57, 107), (110, 61, 6, 28), (108, 28, 6, 58), (61, 49, 6), (6, 52, 58), (105, 56, 8, 27), (6, 49, 23), (90, 65, 9, 94), (8, 92, 59), (8, 59, 27), (9, 60, 94), (107, 57, 12, 26), (49, 61, 10, 92), (57, 89, 12), (12, 94, 60), (10, 59, 92), (59, 10, 61, 110), (108, 32, 13, 88), (11, 108, 88), (23, 7, 51), (12, 89, 52), (112, 13, 32, 68), (97, 91, 22, 87), (117, 77, 14, 51), (77, 75, 14), (21, 15, 70, 69), (114, 70, 15, 96), (15, 21, 99), (15, 99, 96), (119, 1, 16, 76), (19, 16, 1, 81), (102, 74, 16, 19), (95, 82, 17, 0), (50, 53, 0), (95, 62, 20, 82), (18, 85, 54), (54, 84, 18), (18, 96, 99), (79, 102, 19), (20, 63, 82), (63, 20, 62, 111), (36, 21, 69, 113), (25, 101, 80), (78, 54, 85), (86, 14, 75, 116), (85, 99, 21), (88, 107, 26, 93), (23, 90, 94), (24, 54, 64), (104, 100, 98), (25, 63, 111), (97, 105, 27, 91), (26, 60, 93), (22, 93, 60), (60, 65, 109), (60, 109, 22), (112, 115, 29, 13), (28, 11, 110), (13, 29, 107, 88), (87, 22, 109, 106), (76, 118, 30, 44), (44, 30, 105, 97), (37, 3, 104, 98), (3, 37, 68), (3, 68, 72), (68, 32, 67, 72), (64, 54, 78, 100), (103, 81, 1), (111, 79, 101), (89, 34, 35, 52), (33, 83, 31), (33, 31, 55), (115, 112, 33), (69, 70, 35, 34), (39, 35, 70, 114), (37, 33, 112, 68), (35, 39, 52), (98, 83, 33), (33, 36, 71, 115), (33, 37, 98), (36, 55, 85), (58, 38, 67, 108), (52, 66, 38, 58), (72, 38, 66, 73), (106, 40, 43, 87), (76, 44, 43, 119), (41, 118, 76), (75, 77, 45, 42), (44, 97, 87), (53, 45, 77, 117), (0, 46, 41, 102), (46, 53, 117), (118, 41, 46, 48), (46, 117, 48), (86, 47, 40, 106), (119, 40, 47, 116)])
me_cube_006.materials.append(mat_material_002)
me_cube_006.use_remesh_preserve_volume = False
me_cube_006.use_remesh_preserve_attributes = False
me_cube_006.use_mirror_vertex_groups = False
me_cube_006.update()
me_cube_007 = bpy.data.meshes.new('Cube.007')
me_cube_007.from_pydata([(-3.986, 0.5679, -0.5234), (1.929, -0.04303, -0.5733), (-3.278, -0.3983, -0.5979), (-3.608, 0.3173, -0.1158), (1.76, 2.111, -0.6205), (1.685, 1.419, -0.1232), (-3.839, 1.291, -0.5496), (2.202, 1.357, -0.689), (0.5757, 1.763, 0.03101), (0.346, 2.322, -0.5278), (1.239, -0.5325, -0.2392), (1.382, -0.8553, -0.6516), (1.664, 1.569, -0.9875), (-2.385, 2.067, -0.5952), (-3.12, 1.165, 0.0473), (-1.457, -0.04811, 0.009744), (0.06649, -1.087, -0.5965), (1.608, 2.02, -0.3014), (-3.627, 1.323, -0.8689), (-3.771, 1.081, -0.1555), (0.6092, 0.973, 0.1036), (1.494, 2.07, -0.8788), (0.4409, 2.173, -0.1579), (-1.513, 2.095, -0.8846), (-1.925, -0.9158, -0.5949), (-3.034, -0.2753, -0.9536), (-3.78, 0.5118, -0.8791), (1.722, -0.07955, -0.9474), (2.093, 1.332, -0.4096), (-2.781, 1.82, -0.2411), (2.087, 1.472, -0.902), (1.181, -0.7302, -0.8908), (0.1063, -0.8534, -0.2709), (-2.991, 1.586, -0.9927), (-2.879, -0.4325, -0.2433), (-1.648, -0.7527, -0.8934)], [], [(34, 15, 3), (4, 21, 9), (7, 30, 4), (14, 20, 8), (23, 13, 9), (25, 33, 12), (12, 27, 25), (26, 33, 25), (2, 0, 26, 25), (13, 23, 33), (14, 29, 19), (10, 20, 15), (15, 34, 32), (15, 32, 10), (24, 35, 16), (3, 0, 2, 34), (30, 7, 1, 27), (0, 3, 19), (33, 26, 18), (35, 24, 2, 25), (1, 7, 28), (1, 11, 27), (22, 17, 4, 9), (2, 24, 34), (12, 30, 27), (3, 15, 14), (14, 19, 3), (8, 5, 17, 22), (4, 30, 21), (5, 8, 20), (5, 28, 17), (26, 0, 6, 18), (28, 7, 4, 17), (6, 0, 19), (19, 29, 6), (29, 14, 8, 22), (22, 9, 13, 29), (5, 10, 1, 28), (9, 21, 23), (31, 35, 25, 27), (10, 5, 20), (32, 16, 11, 10), (31, 27, 11), (11, 1, 10), (18, 6, 13, 33), (11, 16, 31), (12, 21, 30), (24, 16, 32, 34), (13, 6, 29), (15, 20, 14), (35, 31, 16), (21, 12, 33, 23)])
me_cube_007.materials.append(mat_material_002)
me_cube_007.use_remesh_preserve_volume = False
me_cube_007.use_remesh_preserve_attributes = False
me_cube_007.use_mirror_vertex_groups = False
me_cube_007.update()
me_cube_008 = bpy.data.meshes.new('Cube.008')
me_cube_008.from_pydata([(-3.087, 1.705, -0.5577), (2.166, 1.498, -0.6788), (-1.987, -0.296, -0.5949), (-2.237, 1.401, 0.03255), (1.609, 3.245, -0.5873), (2.04, 2.279, -0.3203), (-2.924, 2.593, -0.5117), (2.206, 2.516, -0.6836), (0.8657, 2.387, 0.03531), (0.8789, 3.516, -0.5304), (1.853, 1.124, -0.262), (-0.04871, -1.079, -0.9785), (-2.767, 1.622, -0.9341), (-1.061, 3.071, -0.5994), (-0.5012, -0.4763, -0.009206), (0.03331, -1.474, -0.5967), (-2.292, 2.905, -0.6934), (1.707, 2.957, -0.3086), (0.9036, 0.7, 0.08281), (1.4, 3.162, -0.8813), (-0.09448, -1.209, -0.2484), (-0.8042, 2.919, -0.894), (-0.97, -1.435, -0.5949), (-2.174, 0.1945, -0.8878), (-2.828, 1.48, -0.2199), (-2.597, 2.548, -0.9295), (-2.697, 2.482, -0.1435), (1.831, 0.914, -0.9588), (0.9908, -0.5046, -0.3073), (-2.105, 2.822, -0.2758), (2.041, 2.349, -0.9609), (1.116, -0.4449, -0.8369), (0.9534, 3.209, -0.1666), (-1.245, -0.9557, -0.2468), (-0.979, -1.096, -0.8957), (-0.5181, 2.936, -0.1874)], [], [(25, 16, 21), (21, 30, 25), (31, 27, 1), (3, 24, 33), (33, 14, 3), (4, 19, 9), (4, 17, 7), (16, 25, 6), (21, 13, 9), (13, 35, 9), (9, 19, 21), (18, 28, 10), (31, 28, 15), (3, 8, 26), (14, 33, 20), (12, 23, 0), (25, 12, 0, 6), (31, 1, 10, 28), (30, 11, 25), (34, 22, 2, 23), (24, 0, 2, 33), (2, 22, 33), (32, 17, 4, 9), (2, 0, 23), (3, 26, 24), (19, 4, 7, 30), (10, 5, 8, 18), (8, 5, 17, 32), (16, 6, 26, 29), (1, 7, 5, 10), (30, 7, 1, 27), (23, 12, 11, 34), (7, 17, 5), (8, 3, 18), (8, 32, 35), (9, 35, 32), (11, 27, 31), (26, 6, 0, 24), (27, 11, 30), (12, 25, 11), (29, 26, 8, 35), (13, 21, 16), (13, 16, 29), (13, 29, 35), (28, 18, 14, 20), (18, 3, 14), (22, 15, 20, 33), (11, 31, 15), (15, 28, 20), (11, 15, 22, 34), (21, 19, 30)])
me_cube_008.materials.append(mat_material_002)
me_cube_008.use_remesh_preserve_volume = False
me_cube_008.use_remesh_preserve_attributes = False
me_cube_008.use_mirror_vertex_groups = False
me_cube_008.update()

# ---- objects
ob_camera = bpy.data.objects.new('Camera', cam_camera)
ob_plane_002 = bpy.data.objects.new('Plane.002', me_plane_002)
ob_plane_001 = bpy.data.objects.new('Plane.001', me_plane_001)
ob_plane = bpy.data.objects.new('Plane', me_plane)
ob_roca_l = bpy.data.objects.new('Roca_L', me_cube)
ob_roca_l_001 = bpy.data.objects.new('Roca_L.001', me_cube_001)
ob_roca_l_002 = bpy.data.objects.new('Roca_L.002', me_cube_002)
ob_roca_l_003 = bpy.data.objects.new('Roca_L.003', me_cube_003)
ob_roca_l_004 = bpy.data.objects.new('Roca_L.004', me_cylinder)
ob_roca_l_005 = bpy.data.objects.new('Roca_L.005', me_cube_004)
ob_roca_l_006 = bpy.data.objects.new('Roca_L.006', me_cube_005)
ob_roca_l_007 = bpy.data.objects.new('Roca_L.007', me_cube_006)
ob_roca_l_008 = bpy.data.objects.new('Roca_L.008', me_cube_007)
ob_roca_l_009 = bpy.data.objects.new('Roca_L.009', me_cube_008)

# ---- transforms, parenting, visibility, modifiers, constraints
ob_camera.location = (53.7, 76.01, 38.57)
ob_camera.rotation_euler = (1.213, -0.09117, 2.606)
ob_camera.scale = (14.62, 14.62, 14.62)
ob_camera.lineart.crease_threshold = 0.0
ob_plane_002.location = (-8.756e-06, -9.108, 44.16)
ob_plane_002.rotation_euler = (0.3954, -0.0, 0.0)
ob_plane_002.scale = (76.41, 6.11, 6.11)
ob_plane_002.lineart.crease_threshold = 0.0
ob_plane_001.location = (40.43, 0.0, 0.0)
ob_plane_001.rotation_euler = (0.0, -0.0, -0.2387)
ob_plane_001.scale = (210.7, 42.83, 42.83)
ob_plane_001.lineart.crease_threshold = 0.0
_m = ob_plane_001.modifiers.new('Subsurf', 'SUBSURF')
_m.uv_smooth = 'PRESERVE_CORNERS'
_m.levels = 2
_m.render_levels = 4
_m.show_only_control_edges = False
ob_plane.location = (4.629e-07, 8.595, 43.47)
ob_plane.rotation_euler = (-0.343, -0.0, 0.0)
ob_plane.scale = (76.41, 6.11, 6.11)
ob_plane.lineart.crease_threshold = 0.0
ob_roca_l.location = (2.105, -4.81, 1.708)
ob_roca_l.rotation_euler = (-0.03552, 8.64e-08, 2.852)
ob_roca_l.scale = (1.994, 1.994, 3.136)
ob_roca_l.lineart.crease_threshold = 0.0
_m = ob_roca_l.modifiers.new('Subsurf', 'SUBSURF')
_m.uv_smooth = 'PRESERVE_CORNERS'
_m.quality = 2
_m.show_only_control_edges = False
_m = ob_roca_l.modifiers.new('Decimate', 'DECIMATE')
_m.ratio = 0.1753
ob_roca_l_001.location = (7.237, -6.339, 1.132)
ob_roca_l_001.rotation_euler = (-0.03552, 8.64e-08, 2.852)
ob_roca_l_001.scale = (1.656, 1.656, 2.604)
ob_roca_l_001.lineart.crease_threshold = 0.0
ob_roca_l_002.location = (12.9, -8.025, 1.93)
ob_roca_l_002.rotation_euler = (1.762, 0.2289, 2.074)
ob_roca_l_002.scale = (1.994, 1.994, 3.136)
ob_roca_l_002.lineart.crease_threshold = 0.0
ob_roca_l_003.location = (-16.5, 0.7328, 5.379)
ob_roca_l_003.rotation_euler = (-3.68e-06, 1.561, -0.2895)
ob_roca_l_003.scale = (2.414, 2.414, 2.414)
ob_roca_l_003.lineart.crease_threshold = 0.0
ob_roca_l_004.location = (21.42, -10.56, 2.829)
ob_roca_l_004.rotation_euler = (0.0, -0.0, -0.2895)
ob_roca_l_004.scale = (2.889, 2.889, 2.889)
ob_roca_l_004.lineart.crease_threshold = 0.0
ob_roca_l_005.location = (28.2, -12.58, 2.312)
ob_roca_l_005.rotation_euler = (0.0, -0.0, -0.2895)
ob_roca_l_005.scale = (2.819, 2.819, 2.819)
ob_roca_l_005.lineart.crease_threshold = 0.0
ob_roca_l_006.location = (38.49, -15.65, 2.441)
ob_roca_l_006.rotation_euler = (0.0, -0.0, -0.2895)
ob_roca_l_006.scale = (2.928, 2.928, 2.928)
ob_roca_l_006.lineart.crease_threshold = 0.0
ob_roca_l_007.location = (-29.72, 4.67, 1.935)
ob_roca_l_007.rotation_euler = (0.0, -0.0, -0.2895)
ob_roca_l_007.scale = (2.427, 2.427, 2.427)
ob_roca_l_007.lineart.crease_threshold = 0.0
ob_roca_l_008.location = (-5.022, -3.259, 1.496)
ob_roca_l_008.rotation_euler = (0.0, -0.0, -0.2895)
ob_roca_l_008.scale = (1.565, 1.565, 1.565)
ob_roca_l_008.lineart.crease_threshold = 0.0
ob_roca_l_009.location = (-43.44, 8.756, 1.479)
ob_roca_l_009.rotation_euler = (0.0, -0.0, -0.2895)
ob_roca_l_009.scale = (1.579, 1.579, 1.579)
ob_roca_l_009.lineart.crease_threshold = 0.0

# ---- collection membership
col_collection_1.objects.link(ob_camera)
col_collection_1.objects.link(ob_plane_002)
col_collection_1.objects.link(ob_plane_001)
col_collection_1.objects.link(ob_plane)
col_collection_1.objects.link(ob_roca_l)
col_collection_1.objects.link(ob_roca_l_001)
col_collection_1.objects.link(ob_roca_l_002)
col_collection_1.objects.link(ob_roca_l_003)
col_collection_1.objects.link(ob_roca_l_004)
col_collection_1.objects.link(ob_roca_l_005)
col_collection_1.objects.link(ob_roca_l_006)
col_collection_1.objects.link(ob_roca_l_007)
col_collection_1.objects.link(ob_roca_l_008)
col_collection_1.objects.link(ob_roca_l_009)

# ---- scene / render settings (as saved in the file)
scene.camera = ob_camera
scene.frame_start = 1; scene.frame_end = 250; scene.frame_set(2)
scene.render.engine = 'CYCLES'
scene.render.dither_intensity = 0.0
scene.cycles.use_denoising = False
scene.cycles.samples = 200
scene.cycles.sampling_pattern = 'TABULATED_SOBOL'
scene.cycles.use_adaptive_sampling = False
scene.cycles.use_light_tree = False
scene.cycles.blur_glossy = 0.0
scene.cycles.sample_clamp_indirect = 0.0
scene.view_settings.view_transform = 'Standard'
bpy.context.view_layer.update()
